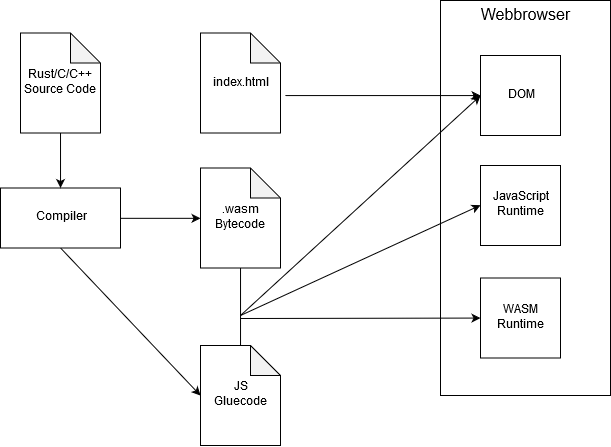

The diagram above was exported from draw.io. Its source (the exported page's mxGraphModel, read from the mxfile embedded in the PNG):
<mxGraphModel dx="961" dy="532" grid="1" gridSize="10" guides="1" tooltips="1" connect="1" arrows="1" fold="1" page="1" pageScale="1" pageWidth="827" pageHeight="1169" math="0" shadow="0">
  <root>
    <mxCell id="0" />
    <mxCell id="1" parent="0" />
    <mxCell id="2" value="Compiler" style="rounded=0;whiteSpace=wrap;html=1;" vertex="1" parent="1">
      <mxGeometry x="110" y="282.5" width="120" height="60" as="geometry" />
    </mxCell>
    <mxCell id="3" value="&lt;div&gt;Rust/C/C++&lt;/div&gt;&lt;div&gt;Source Code&lt;br&gt;&lt;/div&gt;" style="shape=note;whiteSpace=wrap;html=1;backgroundOutline=1;darkOpacity=0.05;" vertex="1" parent="1">
      <mxGeometry x="130" y="127.5" width="80" height="100" as="geometry" />
    </mxCell>
    <mxCell id="4" value="&lt;div&gt;.wasm&lt;/div&gt;&lt;div&gt;Bytecode&lt;br&gt;&lt;/div&gt;" style="shape=note;whiteSpace=wrap;html=1;backgroundOutline=1;darkOpacity=0.05;" vertex="1" parent="1">
      <mxGeometry x="310" y="262.5" width="80" height="100" as="geometry" />
    </mxCell>
    <mxCell id="5" value="" style="endArrow=classic;html=1;entryX=0.5;entryY=0;entryDx=0;entryDy=0;" edge="1" source="3" target="2" parent="1">
      <mxGeometry width="50" height="50" relative="1" as="geometry">
        <mxPoint x="115" y="322.5" as="sourcePoint" />
        <mxPoint x="165" y="182.5" as="targetPoint" />
      </mxGeometry>
    </mxCell>
    <mxCell id="6" value="" style="endArrow=classic;html=1;entryX=0;entryY=0.5;entryDx=0;entryDy=0;entryPerimeter=0;exitX=1;exitY=0.5;exitDx=0;exitDy=0;" edge="1" source="2" target="4" parent="1">
      <mxGeometry width="50" height="50" relative="1" as="geometry">
        <mxPoint x="105" y="402.5" as="sourcePoint" />
        <mxPoint x="155" y="352.5" as="targetPoint" />
      </mxGeometry>
    </mxCell>
    <mxCell id="7" value="&lt;div style=&quot;font-size: 16px&quot;&gt;&lt;font style=&quot;font-size: 16px&quot;&gt;Webbrowser&lt;/font&gt;&lt;/div&gt;&lt;div style=&quot;font-size: 16px&quot;&gt;&lt;font style=&quot;font-size: 16px&quot;&gt;&lt;br&gt;&lt;/font&gt;&lt;/div&gt;&lt;div style=&quot;font-size: 16px&quot;&gt;&lt;font style=&quot;font-size: 16px&quot;&gt;&lt;br&gt;&lt;/font&gt;&lt;/div&gt;&lt;div style=&quot;font-size: 16px&quot;&gt;&lt;font style=&quot;font-size: 16px&quot;&gt;&lt;br&gt;&lt;/font&gt;&lt;/div&gt;&lt;div style=&quot;font-size: 16px&quot;&gt;&lt;font style=&quot;font-size: 16px&quot;&gt;&lt;br&gt;&lt;/font&gt;&lt;/div&gt;&lt;div style=&quot;font-size: 16px&quot;&gt;&lt;font style=&quot;font-size: 16px&quot;&gt;&lt;br&gt;&lt;/font&gt;&lt;/div&gt;&lt;div style=&quot;font-size: 16px&quot;&gt;&lt;font style=&quot;font-size: 16px&quot;&gt;&lt;br&gt;&lt;/font&gt;&lt;/div&gt;&lt;div style=&quot;font-size: 16px&quot;&gt;&lt;font style=&quot;font-size: 16px&quot;&gt;&lt;br&gt;&lt;/font&gt;&lt;/div&gt;&lt;div&gt;&lt;br&gt;&lt;/div&gt;&lt;div&gt;&lt;br&gt;&lt;/div&gt;&lt;div&gt;&lt;br&gt;&lt;/div&gt;&lt;div&gt;&lt;br&gt;&lt;/div&gt;&lt;div&gt;&lt;br&gt;&lt;/div&gt;&lt;div&gt;&lt;br&gt;&lt;/div&gt;&lt;div&gt;&lt;br&gt;&lt;/div&gt;&lt;div&gt;&lt;br&gt;&lt;/div&gt;&lt;div&gt;&lt;br&gt;&lt;/div&gt;&lt;div&gt;&lt;br&gt;&lt;/div&gt;&lt;div&gt;&lt;br&gt;&lt;/div&gt;&lt;div&gt;&lt;br&gt;&lt;/div&gt;&lt;div&gt;&lt;br&gt;&lt;/div&gt;&lt;div&gt;&lt;br&gt;&lt;/div&gt;&lt;div&gt;&lt;br&gt;&lt;/div&gt;&lt;div&gt;&lt;br&gt;&lt;/div&gt;" style="whiteSpace=wrap;html=1;" vertex="1" parent="1">
      <mxGeometry x="550" y="95" width="170" height="395" as="geometry" />
    </mxCell>
    <mxCell id="8" value="DOM" style="whiteSpace=wrap;html=1;aspect=fixed;" vertex="1" parent="1">
      <mxGeometry x="590" y="150" width="80" height="80" as="geometry" />
    </mxCell>
    <mxCell id="9" value="&lt;div&gt;JavaScript&lt;/div&gt;&lt;div&gt;Runtime&lt;br&gt;&lt;/div&gt;" style="whiteSpace=wrap;html=1;aspect=fixed;" vertex="1" parent="1">
      <mxGeometry x="590" y="260" width="80" height="80" as="geometry" />
    </mxCell>
    <mxCell id="10" value="&lt;div&gt;WASM&lt;/div&gt;&lt;div&gt;Runtime&lt;br&gt;&lt;/div&gt;" style="whiteSpace=wrap;html=1;aspect=fixed;" vertex="1" parent="1">
      <mxGeometry x="590" y="372.5" width="80" height="80" as="geometry" />
    </mxCell>
    <mxCell id="11" value="&lt;div&gt;JS&lt;/div&gt;&lt;div&gt;Gluecode&lt;br&gt;&lt;/div&gt;" style="shape=note;whiteSpace=wrap;html=1;backgroundOutline=1;darkOpacity=0.05;" vertex="1" parent="1">
      <mxGeometry x="310" y="440" width="80" height="100" as="geometry" />
    </mxCell>
    <mxCell id="12" value="" style="endArrow=none;html=1;entryX=0.5;entryY=1;entryDx=0;entryDy=0;entryPerimeter=0;exitX=0.5;exitY=0;exitDx=0;exitDy=0;exitPerimeter=0;" edge="1" source="11" target="4" parent="1">
      <mxGeometry width="50" height="50" relative="1" as="geometry">
        <mxPoint x="115" y="592.5" as="sourcePoint" />
        <mxPoint x="165" y="542.5" as="targetPoint" />
      </mxGeometry>
    </mxCell>
    <mxCell id="13" value="" style="endArrow=classic;html=1;entryX=0;entryY=0.5;entryDx=0;entryDy=0;entryPerimeter=0;exitX=0.5;exitY=1;exitDx=0;exitDy=0;" edge="1" source="2" target="11" parent="1">
      <mxGeometry width="50" height="50" relative="1" as="geometry">
        <mxPoint x="110" y="570" as="sourcePoint" />
        <mxPoint x="160" y="520" as="targetPoint" />
      </mxGeometry>
    </mxCell>
    <mxCell id="14" value="" style="endArrow=classic;html=1;exitX=1.063;exitY=0.625;exitDx=0;exitDy=0;exitPerimeter=0;entryX=0;entryY=0.5;entryDx=0;entryDy=0;" edge="1" source="15" target="8" parent="1">
      <mxGeometry width="50" height="50" relative="1" as="geometry">
        <mxPoint x="100" y="650" as="sourcePoint" />
        <mxPoint x="440" y="210" as="targetPoint" />
      </mxGeometry>
    </mxCell>
    <mxCell id="15" value="index.html" style="shape=note;whiteSpace=wrap;html=1;backgroundOutline=1;darkOpacity=0.05;" vertex="1" parent="1">
      <mxGeometry x="310" y="127.5" width="80" height="100" as="geometry" />
    </mxCell>
    <mxCell id="16" value="" style="endArrow=classic;html=1;entryX=0;entryY=0.5;entryDx=0;entryDy=0;" edge="1" target="9" parent="1">
      <mxGeometry width="50" height="50" relative="1" as="geometry">
        <mxPoint x="350" y="409.9999999999999" as="sourcePoint" />
        <mxPoint x="220" y="460" as="targetPoint" />
      </mxGeometry>
    </mxCell>
    <mxCell id="17" value="" style="endArrow=classic;html=1;" edge="1" target="10" parent="1">
      <mxGeometry width="50" height="50" relative="1" as="geometry">
        <mxPoint x="350" y="413" as="sourcePoint" />
        <mxPoint x="438" y="530" as="targetPoint" />
      </mxGeometry>
    </mxCell>
    <mxCell id="18" value="" style="endArrow=classic;html=1;entryX=0;entryY=0.5;entryDx=0;entryDy=0;" edge="1" target="8" parent="1">
      <mxGeometry width="50" height="50" relative="1" as="geometry">
        <mxPoint x="350" y="409.9999999999999" as="sourcePoint" />
        <mxPoint x="160" y="560" as="targetPoint" />
      </mxGeometry>
    </mxCell>
  </root>
</mxGraphModel>